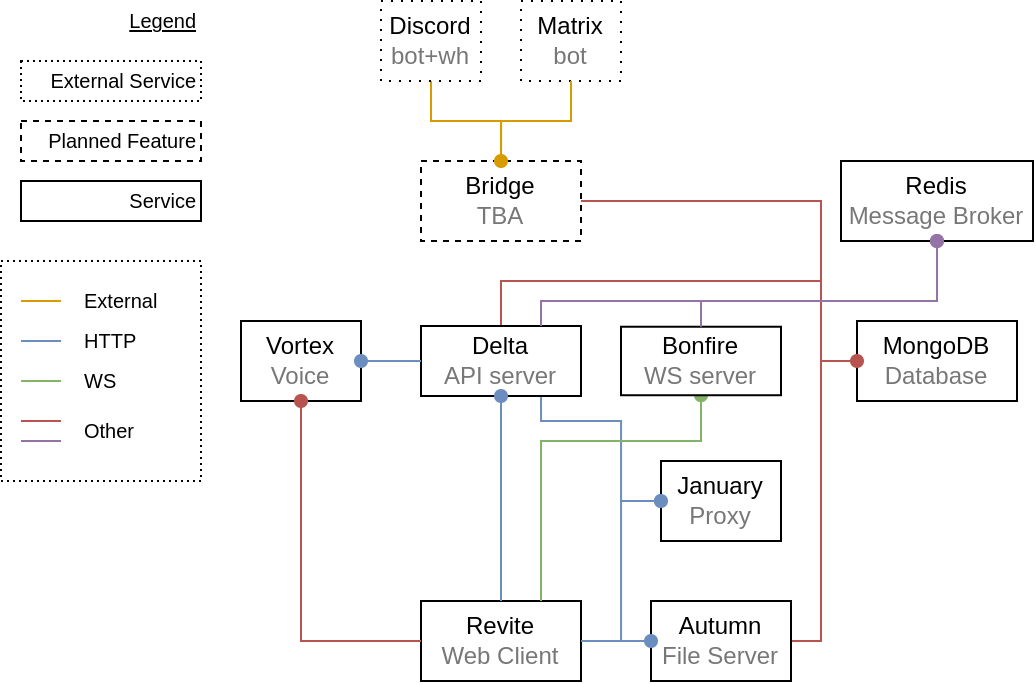

The diagram above was exported from draw.io. Its source (the exported page's mxGraphModel, read from the mxfile embedded in the PNG):
<mxGraphModel dx="1029" dy="550" grid="1" gridSize="10" guides="1" tooltips="1" connect="1" arrows="1" fold="1" page="1" pageScale="1" pageWidth="827" pageHeight="1169" math="0" shadow="0">
  <root>
    <mxCell id="0" />
    <mxCell id="1" parent="0" />
    <mxCell id="265lSWrMpvzl5lj750i9-39" value="" style="rounded=0;whiteSpace=wrap;html=1;dashed=1;dashPattern=1 2;fontSize=10;align=left;" parent="1" vertex="1">
      <mxGeometry x="40" y="170" width="100" height="110" as="geometry" />
    </mxCell>
    <mxCell id="265lSWrMpvzl5lj750i9-11" style="edgeStyle=orthogonalEdgeStyle;rounded=0;orthogonalLoop=1;jettySize=auto;html=1;exitX=1;exitY=0.5;exitDx=0;exitDy=0;entryX=0;entryY=0.5;entryDx=0;entryDy=0;endArrow=none;endFill=0;strokeColor=#b85450;fillColor=#f8cecc;" parent="1" source="265lSWrMpvzl5lj750i9-1" target="265lSWrMpvzl5lj750i9-2" edge="1">
      <mxGeometry relative="1" as="geometry">
        <Array as="points">
          <mxPoint x="290" y="220" />
          <mxPoint x="290" y="180" />
          <mxPoint x="450" y="180" />
          <mxPoint x="450" y="220" />
        </Array>
      </mxGeometry>
    </mxCell>
    <mxCell id="265lSWrMpvzl5lj750i9-20" style="edgeStyle=orthogonalEdgeStyle;rounded=0;orthogonalLoop=1;jettySize=auto;html=1;startArrow=none;startFill=0;endArrow=oval;endFill=1;strokeColor=#6c8ebf;fillColor=#dae8fc;entryX=0;entryY=0.5;entryDx=0;entryDy=0;exitX=0.75;exitY=1;exitDx=0;exitDy=0;" parent="1" source="265lSWrMpvzl5lj750i9-1" edge="1" target="265lSWrMpvzl5lj750i9-18">
      <mxGeometry relative="1" as="geometry">
        <mxPoint x="390" y="330" as="targetPoint" />
        <Array as="points">
          <mxPoint x="310" y="250" />
          <mxPoint x="350" y="250" />
          <mxPoint x="350" y="290" />
        </Array>
        <mxPoint x="320" y="240" as="sourcePoint" />
      </mxGeometry>
    </mxCell>
    <mxCell id="265lSWrMpvzl5lj750i9-1" value="&lt;div&gt;Delta&lt;/div&gt;&lt;div&gt;&lt;font color=&quot;#777&quot;&gt;API server&lt;/font&gt;&lt;br&gt;&lt;/div&gt;" style="rounded=0;whiteSpace=wrap;html=1;" parent="1" vertex="1">
      <mxGeometry x="250" y="202.5" width="80" height="35" as="geometry" />
    </mxCell>
    <mxCell id="265lSWrMpvzl5lj750i9-22" style="edgeStyle=orthogonalEdgeStyle;rounded=0;orthogonalLoop=1;jettySize=auto;html=1;exitX=0;exitY=0.5;exitDx=0;exitDy=0;entryX=1;entryY=0.5;entryDx=0;entryDy=0;startArrow=none;startFill=0;endArrow=none;endFill=0;strokeColor=#b85450;fillColor=#f8cecc;" parent="1" source="265lSWrMpvzl5lj750i9-2" target="265lSWrMpvzl5lj750i9-21" edge="1">
      <mxGeometry relative="1" as="geometry">
        <Array as="points">
          <mxPoint x="450" y="220" />
          <mxPoint x="450" y="360" />
        </Array>
      </mxGeometry>
    </mxCell>
    <mxCell id="265lSWrMpvzl5lj750i9-2" value="&lt;div&gt;MongoDB&lt;/div&gt;&lt;div&gt;&lt;font color=&quot;#777&quot;&gt;Database&lt;/font&gt;&lt;/div&gt;" style="rounded=0;whiteSpace=wrap;html=1;" parent="1" vertex="1">
      <mxGeometry x="468" y="200" width="80" height="40" as="geometry" />
    </mxCell>
    <mxCell id="265lSWrMpvzl5lj750i9-5" value="&lt;div&gt;Revite&lt;/div&gt;&lt;div&gt;&lt;font color=&quot;#777&quot;&gt;Web Client&lt;/font&gt;&lt;br&gt;&lt;/div&gt;" style="rounded=0;whiteSpace=wrap;html=1;" parent="1" vertex="1">
      <mxGeometry x="250" y="340" width="80" height="40" as="geometry" />
    </mxCell>
    <mxCell id="265lSWrMpvzl5lj750i9-10" style="edgeStyle=orthogonalEdgeStyle;rounded=0;orthogonalLoop=1;jettySize=auto;html=1;exitX=1;exitY=0.5;exitDx=0;exitDy=0;entryX=0;entryY=0.5;entryDx=0;entryDy=0;endArrow=oval;endFill=1;fillColor=#f8cecc;strokeColor=#b85450;" parent="1" source="265lSWrMpvzl5lj750i9-6" target="265lSWrMpvzl5lj750i9-2" edge="1">
      <mxGeometry relative="1" as="geometry">
        <Array as="points">
          <mxPoint x="450" y="140" />
          <mxPoint x="450" y="220" />
        </Array>
      </mxGeometry>
    </mxCell>
    <mxCell id="265lSWrMpvzl5lj750i9-14" value="" style="edgeStyle=orthogonalEdgeStyle;rounded=0;orthogonalLoop=1;jettySize=auto;html=1;endArrow=none;endFill=0;strokeColor=#d79b00;fillColor=#ffe6cc;" parent="1" source="265lSWrMpvzl5lj750i9-6" target="265lSWrMpvzl5lj750i9-13" edge="1">
      <mxGeometry relative="1" as="geometry">
        <Array as="points">
          <mxPoint x="290" y="100" />
          <mxPoint x="255" y="100" />
        </Array>
      </mxGeometry>
    </mxCell>
    <mxCell id="265lSWrMpvzl5lj750i9-6" value="&lt;div&gt;Bridge&lt;/div&gt;&lt;div&gt;&lt;font color=&quot;#777&quot;&gt; TBA&lt;/font&gt;&lt;br&gt;&lt;/div&gt;" style="rounded=0;whiteSpace=wrap;html=1;dashed=1;" parent="1" vertex="1">
      <mxGeometry x="250" y="120" width="80" height="40" as="geometry" />
    </mxCell>
    <mxCell id="265lSWrMpvzl5lj750i9-13" value="&lt;div&gt;Discord&lt;/div&gt;&lt;div&gt;&lt;font color=&quot;#777&quot;&gt;bot+wh&lt;/font&gt;&lt;br&gt;&lt;/div&gt;" style="whiteSpace=wrap;html=1;rounded=0;dashed=1;dashPattern=1 4;" parent="1" vertex="1">
      <mxGeometry x="230" y="40" width="50" height="40" as="geometry" />
    </mxCell>
    <mxCell id="265lSWrMpvzl5lj750i9-15" value="&lt;div&gt;Matrix&lt;/div&gt;&lt;div&gt;&lt;font color=&quot;#777&quot;&gt;bot&lt;/font&gt;&lt;br&gt;&lt;/div&gt;" style="whiteSpace=wrap;html=1;rounded=0;dashed=1;dashPattern=1 4;" parent="1" vertex="1">
      <mxGeometry x="300" y="40" width="50" height="40" as="geometry" />
    </mxCell>
    <mxCell id="265lSWrMpvzl5lj750i9-16" style="edgeStyle=orthogonalEdgeStyle;rounded=0;orthogonalLoop=1;jettySize=auto;html=1;exitX=0.5;exitY=0;exitDx=0;exitDy=0;entryX=0.5;entryY=1;entryDx=0;entryDy=0;endArrow=none;endFill=0;strokeColor=#d79b00;startArrow=oval;startFill=1;fillColor=#ffe6cc;" parent="1" source="265lSWrMpvzl5lj750i9-6" target="265lSWrMpvzl5lj750i9-15" edge="1">
      <mxGeometry relative="1" as="geometry" />
    </mxCell>
    <mxCell id="265lSWrMpvzl5lj750i9-17" style="edgeStyle=orthogonalEdgeStyle;rounded=0;orthogonalLoop=1;jettySize=auto;html=1;exitX=0.5;exitY=1;exitDx=0;exitDy=0;startArrow=oval;startFill=1;endArrow=none;endFill=0;strokeColor=#82b366;fillColor=#d5e8d4;entryX=0.75;entryY=0;entryDx=0;entryDy=0;" parent="1" source="2" target="265lSWrMpvzl5lj750i9-5" edge="1">
      <mxGeometry relative="1" as="geometry">
        <mxPoint x="310" y="280" as="targetPoint" />
        <Array as="points">
          <mxPoint x="390" y="260" />
          <mxPoint x="310" y="260" />
        </Array>
      </mxGeometry>
    </mxCell>
    <mxCell id="265lSWrMpvzl5lj750i9-18" value="&lt;div&gt;January&lt;/div&gt;&lt;div&gt;&lt;font color=&quot;#777&quot;&gt;Proxy&lt;/font&gt;&lt;br&gt;&lt;/div&gt;" style="rounded=0;whiteSpace=wrap;html=1;" parent="1" vertex="1">
      <mxGeometry x="370" y="270" width="60" height="40" as="geometry" />
    </mxCell>
    <mxCell id="265lSWrMpvzl5lj750i9-19" style="edgeStyle=orthogonalEdgeStyle;rounded=0;orthogonalLoop=1;jettySize=auto;html=1;exitX=1;exitY=0.5;exitDx=0;exitDy=0;entryX=0;entryY=0.5;entryDx=0;entryDy=0;startArrow=none;startFill=0;endArrow=oval;endFill=1;strokeColor=#6c8ebf;fillColor=#dae8fc;" parent="1" source="265lSWrMpvzl5lj750i9-5" target="265lSWrMpvzl5lj750i9-18" edge="1">
      <mxGeometry relative="1" as="geometry">
        <Array as="points">
          <mxPoint x="350" y="360" />
          <mxPoint x="350" y="290" />
        </Array>
      </mxGeometry>
    </mxCell>
    <mxCell id="265lSWrMpvzl5lj750i9-21" value="&lt;div&gt;Autumn&lt;/div&gt;&lt;div&gt;&lt;font color=&quot;#777&quot;&gt;File Server&lt;/font&gt;&lt;br&gt;&lt;/div&gt;" style="rounded=0;whiteSpace=wrap;html=1;" parent="1" vertex="1">
      <mxGeometry x="365" y="340" width="70" height="40" as="geometry" />
    </mxCell>
    <mxCell id="265lSWrMpvzl5lj750i9-23" style="edgeStyle=orthogonalEdgeStyle;rounded=0;orthogonalLoop=1;jettySize=auto;html=1;entryX=0;entryY=0.5;entryDx=0;entryDy=0;startArrow=none;startFill=0;endArrow=oval;endFill=1;strokeColor=#6c8ebf;fillColor=#dae8fc;" parent="1" target="265lSWrMpvzl5lj750i9-21" edge="1">
      <mxGeometry relative="1" as="geometry">
        <Array as="points" />
        <mxPoint x="330" y="360" as="sourcePoint" />
      </mxGeometry>
    </mxCell>
    <mxCell id="265lSWrMpvzl5lj750i9-24" value="&lt;div&gt;Redis&lt;/div&gt;&lt;div&gt;&lt;font color=&quot;#777&quot;&gt; Message Broker&lt;/font&gt;&lt;br&gt;&lt;/div&gt;" style="rounded=0;whiteSpace=wrap;html=1;" parent="1" vertex="1">
      <mxGeometry x="460" y="120" width="96" height="40" as="geometry" />
    </mxCell>
    <mxCell id="265lSWrMpvzl5lj750i9-25" value="&lt;div&gt;Vortex&lt;/div&gt;&lt;div&gt;&lt;font color=&quot;#777&quot;&gt;Voice&lt;/font&gt;&lt;br&gt;&lt;/div&gt;" style="rounded=0;whiteSpace=wrap;html=1;" parent="1" vertex="1">
      <mxGeometry x="160" y="200" width="60" height="40" as="geometry" />
    </mxCell>
    <mxCell id="265lSWrMpvzl5lj750i9-27" style="edgeStyle=orthogonalEdgeStyle;rounded=0;orthogonalLoop=1;jettySize=auto;html=1;exitX=0;exitY=0.5;exitDx=0;exitDy=0;entryX=1;entryY=0.5;entryDx=0;entryDy=0;startArrow=none;startFill=0;endArrow=oval;endFill=1;strokeColor=#6c8ebf;fillColor=#dae8fc;" parent="1" source="265lSWrMpvzl5lj750i9-1" target="265lSWrMpvzl5lj750i9-25" edge="1">
      <mxGeometry relative="1" as="geometry" />
    </mxCell>
    <mxCell id="265lSWrMpvzl5lj750i9-28" style="edgeStyle=orthogonalEdgeStyle;rounded=0;orthogonalLoop=1;jettySize=auto;html=1;exitX=0;exitY=0.5;exitDx=0;exitDy=0;entryX=0.5;entryY=1;entryDx=0;entryDy=0;startArrow=none;startFill=0;endArrow=oval;endFill=1;strokeColor=#b85450;fillColor=#f8cecc;" parent="1" source="265lSWrMpvzl5lj750i9-5" target="265lSWrMpvzl5lj750i9-25" edge="1">
      <mxGeometry relative="1" as="geometry" />
    </mxCell>
    <mxCell id="265lSWrMpvzl5lj750i9-30" value="External" style="text;html=1;strokeColor=none;fillColor=none;align=left;verticalAlign=middle;whiteSpace=wrap;rounded=0;dashed=1;dashPattern=1 4;fontSize=10;" parent="1" vertex="1">
      <mxGeometry x="80" y="180" width="60" height="20" as="geometry" />
    </mxCell>
    <mxCell id="265lSWrMpvzl5lj750i9-32" value="" style="endArrow=none;html=1;fontSize=10;strokeColor=#d79b00;fillColor=#ffe6cc;" parent="1" edge="1">
      <mxGeometry width="50" height="50" relative="1" as="geometry">
        <mxPoint x="50" y="190" as="sourcePoint" />
        <mxPoint x="70" y="190" as="targetPoint" />
      </mxGeometry>
    </mxCell>
    <mxCell id="265lSWrMpvzl5lj750i9-33" value="Other" style="text;html=1;strokeColor=none;fillColor=none;align=left;verticalAlign=middle;whiteSpace=wrap;rounded=0;dashed=1;dashPattern=1 4;fontSize=10;" parent="1" vertex="1">
      <mxGeometry x="80" y="240" width="60" height="30" as="geometry" />
    </mxCell>
    <mxCell id="265lSWrMpvzl5lj750i9-34" value="" style="endArrow=none;html=1;fontSize=10;strokeColor=#b85450;fillColor=#f8cecc;" parent="1" edge="1">
      <mxGeometry width="50" height="50" relative="1" as="geometry">
        <mxPoint x="50" y="250" as="sourcePoint" />
        <mxPoint x="70" y="250" as="targetPoint" />
      </mxGeometry>
    </mxCell>
    <mxCell id="265lSWrMpvzl5lj750i9-35" value="HTTP" style="text;html=1;strokeColor=none;fillColor=none;align=left;verticalAlign=middle;whiteSpace=wrap;rounded=0;dashed=1;dashPattern=1 4;fontSize=10;" parent="1" vertex="1">
      <mxGeometry x="80" y="200" width="60" height="20" as="geometry" />
    </mxCell>
    <mxCell id="265lSWrMpvzl5lj750i9-36" value="" style="endArrow=none;html=1;fontSize=10;strokeColor=#6c8ebf;fillColor=#dae8fc;" parent="1" edge="1">
      <mxGeometry width="50" height="50" relative="1" as="geometry">
        <mxPoint x="50" y="210" as="sourcePoint" />
        <mxPoint x="70" y="210" as="targetPoint" />
      </mxGeometry>
    </mxCell>
    <mxCell id="265lSWrMpvzl5lj750i9-37" value="WS" style="text;html=1;strokeColor=none;fillColor=none;align=left;verticalAlign=middle;whiteSpace=wrap;rounded=0;dashed=1;dashPattern=1 4;fontSize=10;" parent="1" vertex="1">
      <mxGeometry x="80" y="220" width="60" height="20" as="geometry" />
    </mxCell>
    <mxCell id="265lSWrMpvzl5lj750i9-38" value="" style="endArrow=none;html=1;fontSize=10;strokeColor=#82b366;fillColor=#d5e8d4;" parent="1" edge="1">
      <mxGeometry width="50" height="50" relative="1" as="geometry">
        <mxPoint x="50" y="230" as="sourcePoint" />
        <mxPoint x="70" y="230" as="targetPoint" />
      </mxGeometry>
    </mxCell>
    <mxCell id="265lSWrMpvzl5lj750i9-40" value="&lt;u&gt;Legend&lt;/u&gt;" style="text;html=1;strokeColor=none;fillColor=none;align=right;verticalAlign=middle;whiteSpace=wrap;rounded=0;dashed=1;dashPattern=1 2;fontSize=10;" parent="1" vertex="1">
      <mxGeometry x="100" y="40" width="40" height="20" as="geometry" />
    </mxCell>
    <mxCell id="265lSWrMpvzl5lj750i9-41" value="External Service" style="rounded=0;whiteSpace=wrap;html=1;dashed=1;dashPattern=1 2;fontSize=10;align=right;" parent="1" vertex="1">
      <mxGeometry x="50" y="70" width="90" height="20" as="geometry" />
    </mxCell>
    <mxCell id="265lSWrMpvzl5lj750i9-42" value="Planned Feature" style="rounded=0;whiteSpace=wrap;html=1;dashed=1;fontSize=10;align=right;" parent="1" vertex="1">
      <mxGeometry x="50" y="100" width="90" height="20" as="geometry" />
    </mxCell>
    <mxCell id="265lSWrMpvzl5lj750i9-43" value="Service" style="rounded=0;whiteSpace=wrap;html=1;fontSize=10;align=right;" parent="1" vertex="1">
      <mxGeometry x="50" y="130" width="90" height="20" as="geometry" />
    </mxCell>
    <mxCell id="zU7JRTu8Ajt6ysH1inbm-1" style="edgeStyle=orthogonalEdgeStyle;rounded=0;orthogonalLoop=1;jettySize=auto;html=1;fillColor=#e1d5e7;strokeColor=#9673a6;endArrow=none;endFill=0;startArrow=oval;startFill=1;entryX=0.75;entryY=0;entryDx=0;entryDy=0;" parent="1" source="265lSWrMpvzl5lj750i9-24" target="265lSWrMpvzl5lj750i9-1" edge="1">
      <mxGeometry relative="1" as="geometry">
        <Array as="points">
          <mxPoint x="508" y="190" />
          <mxPoint x="310" y="190" />
        </Array>
        <mxPoint x="310" y="200" as="targetPoint" />
      </mxGeometry>
    </mxCell>
    <mxCell id="zU7JRTu8Ajt6ysH1inbm-2" value="" style="endArrow=none;html=1;fontSize=10;strokeColor=#9673a6;fillColor=#e1d5e7;" parent="1" edge="1">
      <mxGeometry width="50" height="50" relative="1" as="geometry">
        <mxPoint x="50" y="260" as="sourcePoint" />
        <mxPoint x="70" y="260" as="targetPoint" />
      </mxGeometry>
    </mxCell>
    <mxCell id="2" value="&lt;div&gt;Bonfire&lt;/div&gt;&lt;div&gt;&lt;font color=&quot;#777&quot;&gt;WS server&lt;/font&gt;&lt;br&gt;&lt;/div&gt;" style="rounded=0;whiteSpace=wrap;html=1;" vertex="1" parent="1">
      <mxGeometry x="350" y="202.87" width="80" height="34.25" as="geometry" />
    </mxCell>
    <mxCell id="3" style="edgeStyle=orthogonalEdgeStyle;rounded=0;orthogonalLoop=1;jettySize=auto;html=1;exitX=0.5;exitY=0;exitDx=0;exitDy=0;entryX=0.5;entryY=1;entryDx=0;entryDy=0;startArrow=none;startFill=0;endArrow=oval;endFill=1;strokeColor=#6c8ebf;fillColor=#dae8fc;" edge="1" parent="1" source="265lSWrMpvzl5lj750i9-5" target="265lSWrMpvzl5lj750i9-1">
      <mxGeometry relative="1" as="geometry">
        <mxPoint x="260" y="230" as="sourcePoint" />
        <mxPoint x="230" y="230" as="targetPoint" />
      </mxGeometry>
    </mxCell>
    <mxCell id="4" style="edgeStyle=orthogonalEdgeStyle;rounded=0;orthogonalLoop=1;jettySize=auto;html=1;fillColor=#e1d5e7;strokeColor=#9673a6;endArrow=none;endFill=0;startArrow=oval;startFill=1;entryX=0.5;entryY=0;entryDx=0;entryDy=0;exitX=0.5;exitY=1;exitDx=0;exitDy=0;" edge="1" parent="1" source="265lSWrMpvzl5lj750i9-24" target="2">
      <mxGeometry relative="1" as="geometry">
        <Array as="points">
          <mxPoint x="508" y="190" />
          <mxPoint x="390" y="190" />
        </Array>
        <mxPoint x="517.969696969697" y="170" as="sourcePoint" />
        <mxPoint x="320" y="212.5" as="targetPoint" />
      </mxGeometry>
    </mxCell>
  </root>
</mxGraphModel>